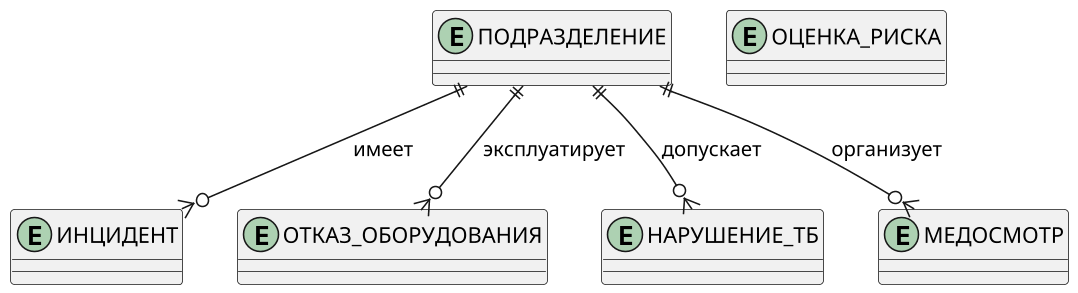

The diagram above was rendered by PlantUML. Its source (embedded in the PNG):
@startuml
skinparam dpi 150
skinparam shadowing false

entity "ПОДРАЗДЕЛЕНИЕ" as dept {
}

entity "ИНЦИДЕНТ" as inc {
}

entity "ОТКАЗ_ОБОРУДОВАНИЯ" as fail {
}

entity "НАРУШЕНИЕ_ТБ" as viol {
}

entity "МЕДОСМОТР" as med {
}

entity "ОЦЕНКА_РИСКА" as risk {
}

dept ||--o{ inc : "имеет"
dept ||--o{ fail : "эксплуатирует"
dept ||--o{ viol : "допускает"
dept ||--o{ med : "организует"
@enduml